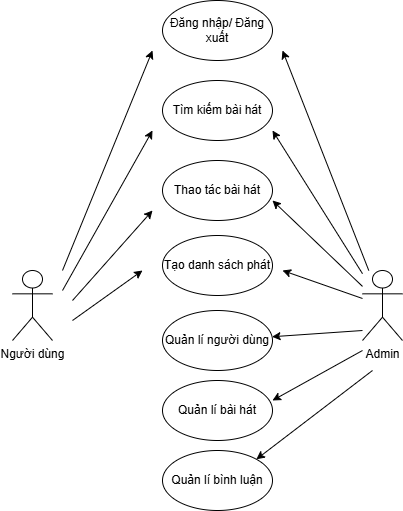

The diagram above was exported from draw.io. Its source (the exported page's mxGraphModel, read from the mxfile embedded in the PNG):
<mxGraphModel dx="1290" dy="522" grid="1" gridSize="10" guides="1" tooltips="1" connect="1" arrows="1" fold="1" page="1" pageScale="1" pageWidth="827" pageHeight="1169" math="0" shadow="0">
  <root>
    <mxCell id="0" />
    <mxCell id="1" parent="0" />
    <mxCell id="ERrsTuF_9KV8671Dkn6u-2" value="Người dùng" style="shape=umlActor;verticalLabelPosition=bottom;verticalAlign=top;html=1;outlineConnect=0;" parent="1" vertex="1">
      <mxGeometry x="190" y="560" width="40" height="70" as="geometry" />
    </mxCell>
    <mxCell id="ERrsTuF_9KV8671Dkn6u-3" value="Đăng nhập/&amp;nbsp;Đăng xuất" style="ellipse;whiteSpace=wrap;html=1;" parent="1" vertex="1">
      <mxGeometry x="340" y="290" width="110" height="60" as="geometry" />
    </mxCell>
    <mxCell id="ERrsTuF_9KV8671Dkn6u-4" value="Tìm kiếm bài hát" style="ellipse;whiteSpace=wrap;html=1;" parent="1" vertex="1">
      <mxGeometry x="340" y="370" width="110" height="60" as="geometry" />
    </mxCell>
    <mxCell id="ERrsTuF_9KV8671Dkn6u-5" value="Thao tác bài hát" style="ellipse;whiteSpace=wrap;html=1;" parent="1" vertex="1">
      <mxGeometry x="340" y="450" width="110" height="60" as="geometry" />
    </mxCell>
    <mxCell id="ERrsTuF_9KV8671Dkn6u-6" value="Tạo danh sách phát" style="ellipse;whiteSpace=wrap;html=1;" parent="1" vertex="1">
      <mxGeometry x="340" y="525" width="110" height="60" as="geometry" />
    </mxCell>
    <mxCell id="ERrsTuF_9KV8671Dkn6u-8" value="Quản lí người dùng" style="ellipse;whiteSpace=wrap;html=1;" parent="1" vertex="1">
      <mxGeometry x="340" y="600" width="110" height="60" as="geometry" />
    </mxCell>
    <mxCell id="ERrsTuF_9KV8671Dkn6u-9" value="Quản lí bài hát" style="ellipse;whiteSpace=wrap;html=1;" parent="1" vertex="1">
      <mxGeometry x="340" y="670" width="110" height="60" as="geometry" />
    </mxCell>
    <mxCell id="ERrsTuF_9KV8671Dkn6u-10" value="Quản lí bình luận" style="ellipse;whiteSpace=wrap;html=1;" parent="1" vertex="1">
      <mxGeometry x="340" y="740" width="110" height="60" as="geometry" />
    </mxCell>
    <mxCell id="ERrsTuF_9KV8671Dkn6u-11" value="Admin&lt;div&gt;&lt;br&gt;&lt;/div&gt;" style="shape=umlActor;verticalLabelPosition=bottom;verticalAlign=top;html=1;outlineConnect=0;" parent="1" vertex="1">
      <mxGeometry x="540" y="560" width="40" height="70" as="geometry" />
    </mxCell>
    <mxCell id="ERrsTuF_9KV8671Dkn6u-12" value="" style="endArrow=classic;html=1;rounded=0;" parent="1" edge="1">
      <mxGeometry width="50" height="50" relative="1" as="geometry">
        <mxPoint x="240" y="560" as="sourcePoint" />
        <mxPoint x="330" y="340" as="targetPoint" />
      </mxGeometry>
    </mxCell>
    <mxCell id="ERrsTuF_9KV8671Dkn6u-13" value="" style="endArrow=classic;html=1;rounded=0;" parent="1" edge="1">
      <mxGeometry width="50" height="50" relative="1" as="geometry">
        <mxPoint x="240" y="580" as="sourcePoint" />
        <mxPoint x="330" y="420" as="targetPoint" />
      </mxGeometry>
    </mxCell>
    <mxCell id="ERrsTuF_9KV8671Dkn6u-14" value="" style="endArrow=classic;html=1;rounded=0;" parent="1" edge="1">
      <mxGeometry width="50" height="50" relative="1" as="geometry">
        <mxPoint x="250" y="590" as="sourcePoint" />
        <mxPoint x="330" y="500" as="targetPoint" />
      </mxGeometry>
    </mxCell>
    <mxCell id="ERrsTuF_9KV8671Dkn6u-15" value="" style="endArrow=classic;html=1;rounded=0;" parent="1" edge="1">
      <mxGeometry width="50" height="50" relative="1" as="geometry">
        <mxPoint x="250" y="610" as="sourcePoint" />
        <mxPoint x="320" y="560" as="targetPoint" />
      </mxGeometry>
    </mxCell>
    <mxCell id="ERrsTuF_9KV8671Dkn6u-16" value="" style="endArrow=classic;html=1;rounded=0;" parent="1" source="ERrsTuF_9KV8671Dkn6u-11" edge="1">
      <mxGeometry width="50" height="50" relative="1" as="geometry">
        <mxPoint x="290" y="620" as="sourcePoint" />
        <mxPoint x="460" y="340" as="targetPoint" />
      </mxGeometry>
    </mxCell>
    <mxCell id="ERrsTuF_9KV8671Dkn6u-17" value="" style="endArrow=classic;html=1;rounded=0;" parent="1" source="ERrsTuF_9KV8671Dkn6u-11" edge="1">
      <mxGeometry width="50" height="50" relative="1" as="geometry">
        <mxPoint x="290" y="620" as="sourcePoint" />
        <mxPoint x="450" y="420" as="targetPoint" />
      </mxGeometry>
    </mxCell>
    <mxCell id="ERrsTuF_9KV8671Dkn6u-18" value="" style="endArrow=classic;html=1;rounded=0;entryX=1;entryY=0.667;entryDx=0;entryDy=0;entryPerimeter=0;" parent="1" source="ERrsTuF_9KV8671Dkn6u-11" target="ERrsTuF_9KV8671Dkn6u-5" edge="1">
      <mxGeometry width="50" height="50" relative="1" as="geometry">
        <mxPoint x="290" y="620" as="sourcePoint" />
        <mxPoint x="340" y="570" as="targetPoint" />
      </mxGeometry>
    </mxCell>
    <mxCell id="ERrsTuF_9KV8671Dkn6u-19" value="" style="endArrow=classic;html=1;rounded=0;" parent="1" source="ERrsTuF_9KV8671Dkn6u-11" edge="1">
      <mxGeometry width="50" height="50" relative="1" as="geometry">
        <mxPoint x="290" y="620" as="sourcePoint" />
        <mxPoint x="460" y="560" as="targetPoint" />
      </mxGeometry>
    </mxCell>
    <mxCell id="ERrsTuF_9KV8671Dkn6u-21" value="" style="endArrow=classic;html=1;rounded=0;" parent="1" target="ERrsTuF_9KV8671Dkn6u-8" edge="1">
      <mxGeometry width="50" height="50" relative="1" as="geometry">
        <mxPoint x="540" y="620" as="sourcePoint" />
        <mxPoint x="340" y="770" as="targetPoint" />
      </mxGeometry>
    </mxCell>
    <mxCell id="ERrsTuF_9KV8671Dkn6u-22" value="" style="endArrow=classic;html=1;rounded=0;entryX=1;entryY=0.333;entryDx=0;entryDy=0;entryPerimeter=0;" parent="1" edge="1" target="ERrsTuF_9KV8671Dkn6u-9">
      <mxGeometry width="50" height="50" relative="1" as="geometry">
        <mxPoint x="540" y="640" as="sourcePoint" />
        <mxPoint x="437.0529021981172" y="753.8799564983694" as="targetPoint" />
      </mxGeometry>
    </mxCell>
    <mxCell id="ERrsTuF_9KV8671Dkn6u-23" value="" style="endArrow=classic;html=1;rounded=0;entryX=1;entryY=0;entryDx=0;entryDy=0;" parent="1" target="ERrsTuF_9KV8671Dkn6u-10" edge="1">
      <mxGeometry width="50" height="50" relative="1" as="geometry">
        <mxPoint x="550" y="660" as="sourcePoint" />
        <mxPoint x="340" y="770" as="targetPoint" />
      </mxGeometry>
    </mxCell>
  </root>
</mxGraphModel>